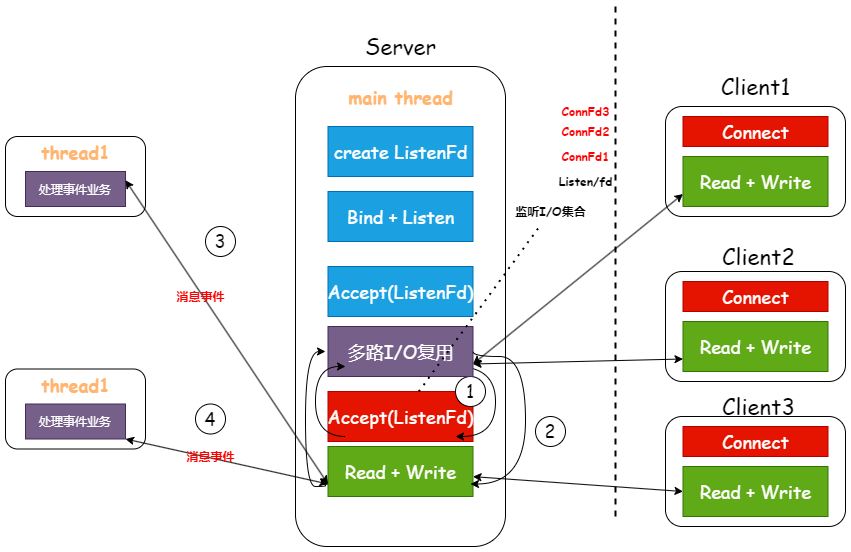

The diagram above was exported from draw.io. Its source (the exported page's mxGraphModel, read from the mxfile embedded in the PNG):
<mxGraphModel dx="1195" dy="858" grid="1" gridSize="10" guides="1" tooltips="1" connect="1" arrows="1" fold="1" page="1" pageScale="1" pageWidth="827" pageHeight="1169" math="0" shadow="0">
  <root>
    <mxCell id="0" />
    <mxCell id="1" parent="0" />
    <mxCell id="flsfaJkC2lXAoBS6MsmW-1" value="" style="rounded=1;whiteSpace=wrap;html=1;" parent="1" vertex="1">
      <mxGeometry x="40" y="140" width="210" height="480" as="geometry" />
    </mxCell>
    <mxCell id="flsfaJkC2lXAoBS6MsmW-2" value="&lt;font style=&quot;font-size: 22px;&quot; face=&quot;Comic Sans MS&quot;&gt;Server&lt;/font&gt;" style="text;html=1;align=center;verticalAlign=middle;resizable=0;points=[];autosize=1;strokeColor=none;fillColor=none;" parent="1" vertex="1">
      <mxGeometry x="100" y="100" width="90" height="40" as="geometry" />
    </mxCell>
    <mxCell id="flsfaJkC2lXAoBS6MsmW-3" value="&lt;font color=&quot;#ffb570&quot; style=&quot;font-size: 18px;&quot; face=&quot;Comic Sans MS&quot;&gt;&lt;b&gt;main thread&lt;/b&gt;&lt;/font&gt;" style="text;html=1;align=center;verticalAlign=middle;resizable=0;points=[];autosize=1;strokeColor=none;fillColor=none;" parent="1" vertex="1">
      <mxGeometry x="80" y="150" width="130" height="40" as="geometry" />
    </mxCell>
    <mxCell id="flsfaJkC2lXAoBS6MsmW-4" value="&lt;font style=&quot;font-size: 18px;&quot; face=&quot;Comic Sans MS&quot;&gt;create ListenFd&lt;/font&gt;" style="rounded=0;whiteSpace=wrap;html=1;fillColor=#1ba1e2;strokeColor=#006EAF;fontColor=#ffffff;" parent="1" vertex="1">
      <mxGeometry x="72.5" y="200" width="145" height="50" as="geometry" />
    </mxCell>
    <mxCell id="flsfaJkC2lXAoBS6MsmW-5" value="&lt;font style=&quot;font-size: 18px;&quot; face=&quot;Comic Sans MS&quot;&gt;Bind + Listen&lt;/font&gt;" style="rounded=0;whiteSpace=wrap;html=1;fillColor=#1ba1e2;strokeColor=#006EAF;fontColor=#ffffff;" parent="1" vertex="1">
      <mxGeometry x="72.5" y="265" width="145" height="50" as="geometry" />
    </mxCell>
    <mxCell id="flsfaJkC2lXAoBS6MsmW-6" value="&lt;font style=&quot;font-size: 18px;&quot; face=&quot;Comic Sans MS&quot;&gt;Accept(ListenFd)&lt;/font&gt;" style="rounded=0;whiteSpace=wrap;html=1;fillColor=#1ba1e2;strokeColor=#006EAF;fontColor=#ffffff;" parent="1" vertex="1">
      <mxGeometry x="72.5" y="340" width="145" height="50" as="geometry" />
    </mxCell>
    <mxCell id="flsfaJkC2lXAoBS6MsmW-8" value="&lt;font style=&quot;font-size: 18px;&quot; face=&quot;Comic Sans MS&quot;&gt;Read + Write&lt;/font&gt;" style="rounded=0;whiteSpace=wrap;html=1;fillColor=#60a917;strokeColor=#2D7600;fontColor=#ffffff;" parent="1" vertex="1">
      <mxGeometry x="72.5" y="520" width="145" height="50" as="geometry" />
    </mxCell>
    <mxCell id="flsfaJkC2lXAoBS6MsmW-10" value="" style="endArrow=none;html=1;rounded=1;curved=0;dashed=1;strokeWidth=2;" parent="1" edge="1">
      <mxGeometry width="50" height="50" relative="1" as="geometry">
        <mxPoint x="360" y="590" as="sourcePoint" />
        <mxPoint x="360" y="80" as="targetPoint" />
      </mxGeometry>
    </mxCell>
    <mxCell id="flsfaJkC2lXAoBS6MsmW-11" value="" style="rounded=1;whiteSpace=wrap;html=1;" parent="1" vertex="1">
      <mxGeometry x="410" y="180" width="180" height="110" as="geometry" />
    </mxCell>
    <mxCell id="flsfaJkC2lXAoBS6MsmW-12" value="&lt;font style=&quot;font-size: 22px;&quot; face=&quot;Comic Sans MS&quot;&gt;Client1&lt;/font&gt;" style="text;html=1;align=center;verticalAlign=middle;resizable=0;points=[];autosize=1;strokeColor=none;fillColor=none;" parent="1" vertex="1">
      <mxGeometry x="455" y="140" width="90" height="40" as="geometry" />
    </mxCell>
    <mxCell id="flsfaJkC2lXAoBS6MsmW-7" value="&lt;font style=&quot;font-size: 18px;&quot; face=&quot;Comic Sans MS&quot;&gt;Accept(ListenFd)&lt;/font&gt;" style="rounded=0;whiteSpace=wrap;html=1;fillColor=#e51400;strokeColor=#B20000;fontColor=#ffffff;" parent="1" vertex="1">
      <mxGeometry x="72.5" y="465" width="145" height="50" as="geometry" />
    </mxCell>
    <mxCell id="flsfaJkC2lXAoBS6MsmW-33" value="&lt;font style=&quot;font-size: 18px;&quot; face=&quot;Comic Sans MS&quot;&gt;1&lt;/font&gt;" style="ellipse;whiteSpace=wrap;html=1;fontSize=18;" parent="1" vertex="1">
      <mxGeometry x="200" y="450" width="30" height="30" as="geometry" />
    </mxCell>
    <mxCell id="flsfaJkC2lXAoBS6MsmW-13" value="&lt;font style=&quot;font-size: 18px;&quot; face=&quot;Comic Sans MS&quot;&gt;Connect&lt;/font&gt;" style="rounded=0;whiteSpace=wrap;html=1;fillColor=#e51400;strokeColor=#B20000;fontColor=#ffffff;" parent="1" vertex="1">
      <mxGeometry x="427.5" y="190" width="145" height="30" as="geometry" />
    </mxCell>
    <mxCell id="flsfaJkC2lXAoBS6MsmW-15" value="&lt;font style=&quot;font-size: 18px;&quot; face=&quot;Comic Sans MS&quot;&gt;Read + Write&lt;/font&gt;" style="rounded=0;whiteSpace=wrap;html=1;fillColor=#60a917;strokeColor=#2D7600;fontColor=#ffffff;" parent="1" vertex="1">
      <mxGeometry x="427.5" y="230" width="145" height="50" as="geometry" />
    </mxCell>
    <mxCell id="flsfaJkC2lXAoBS6MsmW-20" value="&lt;font style=&quot;font-size: 22px;&quot; face=&quot;Comic Sans MS&quot;&gt;Client2&lt;/font&gt;" style="text;html=1;align=center;verticalAlign=middle;resizable=0;points=[];autosize=1;strokeColor=none;fillColor=none;" parent="1" vertex="1">
      <mxGeometry x="453" y="310" width="100" height="40" as="geometry" />
    </mxCell>
    <mxCell id="flsfaJkC2lXAoBS6MsmW-27" value="&lt;font style=&quot;font-size: 22px;&quot; face=&quot;Comic Sans MS&quot;&gt;Client3&lt;/font&gt;" style="text;html=1;align=center;verticalAlign=middle;resizable=0;points=[];autosize=1;strokeColor=none;fillColor=none;" parent="1" vertex="1">
      <mxGeometry x="453" y="460" width="100" height="40" as="geometry" />
    </mxCell>
    <mxCell id="flsfaJkC2lXAoBS6MsmW-34" value="&lt;font style=&quot;font-size: 18px;&quot; face=&quot;Comic Sans MS&quot;&gt;2&lt;/font&gt;" style="ellipse;whiteSpace=wrap;html=1;fontSize=18;" parent="1" vertex="1">
      <mxGeometry x="280" y="490" width="30" height="30" as="geometry" />
    </mxCell>
    <mxCell id="flsfaJkC2lXAoBS6MsmW-39" value="" style="endArrow=classic;html=1;rounded=0;edgeStyle=orthogonalEdgeStyle;curved=1;" parent="1" edge="1">
      <mxGeometry width="50" height="50" relative="1" as="geometry">
        <mxPoint x="200" y="440" as="sourcePoint" />
        <mxPoint x="200" y="510" as="targetPoint" />
        <Array as="points">
          <mxPoint x="240" y="440" />
          <mxPoint x="240" y="510" />
          <mxPoint x="200" y="510" />
        </Array>
      </mxGeometry>
    </mxCell>
    <mxCell id="flsfaJkC2lXAoBS6MsmW-42" value="&lt;font style=&quot;font-size: 18px;&quot; face=&quot;Comic Sans MS&quot;&gt;4&lt;/font&gt;" style="ellipse;whiteSpace=wrap;html=1;fontSize=18;" parent="1" vertex="1">
      <mxGeometry x="-60" y="477.5" width="30" height="30" as="geometry" />
    </mxCell>
    <mxCell id="flsfaJkC2lXAoBS6MsmW-44" value="&lt;font face=&quot;Comic Sans MS&quot;&gt;&lt;b&gt;ConnFd1&lt;/b&gt;&lt;/font&gt;" style="text;html=1;align=center;verticalAlign=middle;resizable=0;points=[];autosize=1;strokeColor=none;fillColor=none;fontColor=#ff0000;" parent="1" vertex="1">
      <mxGeometry x="295" y="215" width="70" height="30" as="geometry" />
    </mxCell>
    <mxCell id="A1X2cLIFnAT6Ku_TKet--2" value="&lt;font style=&quot;font-size: 18px;&quot; face=&quot;Comic Sans MS&quot;&gt;多路I/O复用&lt;/font&gt;" style="rounded=0;whiteSpace=wrap;html=1;fillColor=#76608a;strokeColor=#432D57;fontColor=#ffffff;" parent="1" vertex="1">
      <mxGeometry x="72.5" y="400" width="145" height="50" as="geometry" />
    </mxCell>
    <mxCell id="flsfaJkC2lXAoBS6MsmW-40" value="" style="endArrow=none;html=1;rounded=0;edgeStyle=orthogonalEdgeStyle;curved=1;startArrow=classic;startFill=1;endFill=0;" parent="1" edge="1">
      <mxGeometry width="50" height="50" relative="1" as="geometry">
        <mxPoint x="90" y="440" as="sourcePoint" />
        <mxPoint x="90" y="510" as="targetPoint" />
        <Array as="points">
          <mxPoint x="60" y="440" />
          <mxPoint x="60" y="510" />
        </Array>
      </mxGeometry>
    </mxCell>
    <mxCell id="A1X2cLIFnAT6Ku_TKet--3" value="" style="endArrow=none;html=1;rounded=0;edgeStyle=orthogonalEdgeStyle;curved=1;startArrow=classic;startFill=1;endFill=0;entryX=0;entryY=0.75;entryDx=0;entryDy=0;" parent="1" target="flsfaJkC2lXAoBS6MsmW-8" edge="1">
      <mxGeometry width="50" height="50" relative="1" as="geometry">
        <mxPoint x="70" y="425" as="sourcePoint" />
        <mxPoint x="70" y="495" as="targetPoint" />
        <Array as="points">
          <mxPoint x="50" y="425" />
          <mxPoint x="50" y="560" />
          <mxPoint x="70" y="560" />
          <mxPoint x="70" y="558" />
        </Array>
      </mxGeometry>
    </mxCell>
    <mxCell id="A1X2cLIFnAT6Ku_TKet--6" value="" style="endArrow=classic;html=1;rounded=0;edgeStyle=orthogonalEdgeStyle;curved=1;exitX=1;exitY=0.5;exitDx=0;exitDy=0;" parent="1" source="A1X2cLIFnAT6Ku_TKet--2" edge="1">
      <mxGeometry width="50" height="50" relative="1" as="geometry">
        <mxPoint x="215" y="487.5" as="sourcePoint" />
        <mxPoint x="215" y="557.5" as="targetPoint" />
        <Array as="points">
          <mxPoint x="218" y="430" />
          <mxPoint x="270" y="430" />
          <mxPoint x="270" y="558" />
        </Array>
      </mxGeometry>
    </mxCell>
    <mxCell id="A1X2cLIFnAT6Ku_TKet--7" value="&lt;font style=&quot;font-size: 18px;&quot; face=&quot;Comic Sans MS&quot;&gt;3&lt;/font&gt;" style="ellipse;whiteSpace=wrap;html=1;fontSize=18;" parent="1" vertex="1">
      <mxGeometry x="-50" y="300" width="30" height="30" as="geometry" />
    </mxCell>
    <mxCell id="A1X2cLIFnAT6Ku_TKet--8" value="" style="endArrow=none;dashed=1;html=1;dashPattern=1 3;strokeWidth=2;rounded=0;" parent="1" source="flsfaJkC2lXAoBS6MsmW-7" edge="1" target="A1X2cLIFnAT6Ku_TKet--12">
      <mxGeometry width="50" height="50" relative="1" as="geometry">
        <mxPoint x="-50" y="375" as="sourcePoint" />
        <mxPoint x="20" y="370" as="targetPoint" />
      </mxGeometry>
    </mxCell>
    <mxCell id="A1X2cLIFnAT6Ku_TKet--9" value="&lt;font style=&quot;font-size: 12px;&quot; face=&quot;Comic Sans MS&quot;&gt;&lt;b&gt;Listen/fd&lt;/b&gt;&lt;/font&gt;" style="text;html=1;align=center;verticalAlign=middle;resizable=0;points=[];autosize=1;strokeColor=none;fillColor=none;" parent="1" vertex="1">
      <mxGeometry x="290" y="240" width="80" height="30" as="geometry" />
    </mxCell>
    <mxCell id="A1X2cLIFnAT6Ku_TKet--10" value="&lt;font face=&quot;Comic Sans MS&quot;&gt;&lt;b&gt;ConnFd2&lt;/b&gt;&lt;/font&gt;" style="text;html=1;align=center;verticalAlign=middle;resizable=0;points=[];autosize=1;strokeColor=none;fillColor=none;fontColor=#ff0000;" parent="1" vertex="1">
      <mxGeometry x="295" y="190" width="70" height="30" as="geometry" />
    </mxCell>
    <mxCell id="A1X2cLIFnAT6Ku_TKet--11" value="&lt;font face=&quot;Comic Sans MS&quot;&gt;&lt;b&gt;ConnFd3&lt;/b&gt;&lt;/font&gt;" style="text;html=1;align=center;verticalAlign=middle;resizable=0;points=[];autosize=1;strokeColor=none;fillColor=none;fontColor=#ff0000;" parent="1" vertex="1">
      <mxGeometry x="295" y="170" width="70" height="30" as="geometry" />
    </mxCell>
    <mxCell id="A1X2cLIFnAT6Ku_TKet--12" value="&lt;font face=&quot;Comic Sans MS&quot;&gt;&lt;b&gt;监听I/O集合&lt;/b&gt;&lt;/font&gt;" style="text;html=1;align=center;verticalAlign=middle;resizable=0;points=[];autosize=1;strokeColor=none;fillColor=none;" parent="1" vertex="1">
      <mxGeometry x="250" y="270" width="90" height="30" as="geometry" />
    </mxCell>
    <mxCell id="A1X2cLIFnAT6Ku_TKet--13" value="" style="rounded=1;whiteSpace=wrap;html=1;" parent="1" vertex="1">
      <mxGeometry x="410" y="345" width="180" height="110" as="geometry" />
    </mxCell>
    <mxCell id="A1X2cLIFnAT6Ku_TKet--14" value="&lt;font style=&quot;font-size: 18px;&quot; face=&quot;Comic Sans MS&quot;&gt;Connect&lt;/font&gt;" style="rounded=0;whiteSpace=wrap;html=1;fillColor=#e51400;strokeColor=#B20000;fontColor=#ffffff;" parent="1" vertex="1">
      <mxGeometry x="427.5" y="355" width="145" height="30" as="geometry" />
    </mxCell>
    <mxCell id="A1X2cLIFnAT6Ku_TKet--15" value="&lt;font style=&quot;font-size: 18px;&quot; face=&quot;Comic Sans MS&quot;&gt;Read + Write&lt;/font&gt;" style="rounded=0;whiteSpace=wrap;html=1;fillColor=#60a917;strokeColor=#2D7600;fontColor=#ffffff;" parent="1" vertex="1">
      <mxGeometry x="427.5" y="395" width="145" height="50" as="geometry" />
    </mxCell>
    <mxCell id="A1X2cLIFnAT6Ku_TKet--16" value="" style="rounded=1;whiteSpace=wrap;html=1;" parent="1" vertex="1">
      <mxGeometry x="410" y="490" width="180" height="110" as="geometry" />
    </mxCell>
    <mxCell id="A1X2cLIFnAT6Ku_TKet--17" value="&lt;font style=&quot;font-size: 18px;&quot; face=&quot;Comic Sans MS&quot;&gt;Connect&lt;/font&gt;" style="rounded=0;whiteSpace=wrap;html=1;fillColor=#e51400;strokeColor=#B20000;fontColor=#ffffff;" parent="1" vertex="1">
      <mxGeometry x="427.5" y="500" width="145" height="30" as="geometry" />
    </mxCell>
    <mxCell id="A1X2cLIFnAT6Ku_TKet--18" value="&lt;font style=&quot;font-size: 18px;&quot; face=&quot;Comic Sans MS&quot;&gt;Read + Write&lt;/font&gt;" style="rounded=0;whiteSpace=wrap;html=1;fillColor=#60a917;strokeColor=#2D7600;fontColor=#ffffff;" parent="1" vertex="1">
      <mxGeometry x="427.5" y="540" width="145" height="50" as="geometry" />
    </mxCell>
    <mxCell id="A1X2cLIFnAT6Ku_TKet--19" value="" style="endArrow=classic;startArrow=classic;html=1;rounded=0;entryX=0;entryY=0.5;entryDx=0;entryDy=0;endFill=1;" parent="1" source="flsfaJkC2lXAoBS6MsmW-8" target="A1X2cLIFnAT6Ku_TKet--18" edge="1">
      <mxGeometry width="50" height="50" relative="1" as="geometry">
        <mxPoint x="330" y="600" as="sourcePoint" />
        <mxPoint x="380" y="550" as="targetPoint" />
      </mxGeometry>
    </mxCell>
    <mxCell id="A1X2cLIFnAT6Ku_TKet--20" value="" style="endArrow=classic;startArrow=classic;html=1;rounded=0;exitX=1;exitY=0.75;exitDx=0;exitDy=0;entryX=0;entryY=0.75;entryDx=0;entryDy=0;endFill=1;" parent="1" source="A1X2cLIFnAT6Ku_TKet--2" target="A1X2cLIFnAT6Ku_TKet--15" edge="1">
      <mxGeometry width="50" height="50" relative="1" as="geometry">
        <mxPoint x="330" y="410" as="sourcePoint" />
        <mxPoint x="380" y="360" as="targetPoint" />
      </mxGeometry>
    </mxCell>
    <mxCell id="A1X2cLIFnAT6Ku_TKet--21" value="" style="endArrow=classic;html=1;rounded=0;exitX=0;exitY=0.75;exitDx=0;exitDy=0;entryX=1;entryY=0.75;entryDx=0;entryDy=0;startArrow=classic;startFill=1;" parent="1" source="flsfaJkC2lXAoBS6MsmW-15" target="A1X2cLIFnAT6Ku_TKet--2" edge="1">
      <mxGeometry width="50" height="50" relative="1" as="geometry">
        <mxPoint x="270" y="350" as="sourcePoint" />
        <mxPoint x="320" y="300" as="targetPoint" />
      </mxGeometry>
    </mxCell>
    <mxCell id="aoyAKxTxrgRTlGKLq45--1" value="" style="rounded=1;whiteSpace=wrap;html=1;" vertex="1" parent="1">
      <mxGeometry x="-250" y="210" width="140" height="80" as="geometry" />
    </mxCell>
    <mxCell id="aoyAKxTxrgRTlGKLq45--2" value="&lt;font color=&quot;#ffb570&quot; style=&quot;font-size: 18px;&quot; face=&quot;Comic Sans MS&quot;&gt;&lt;b&gt;thread1&lt;/b&gt;&lt;/font&gt;" style="text;html=1;align=center;verticalAlign=middle;resizable=0;points=[];autosize=1;strokeColor=none;fillColor=none;" vertex="1" parent="1">
      <mxGeometry x="-225" y="205" width="90" height="40" as="geometry" />
    </mxCell>
    <mxCell id="aoyAKxTxrgRTlGKLq45--3" value="&lt;font face=&quot;Comic Sans MS&quot;&gt;处理事件业务&lt;/font&gt;" style="rounded=0;whiteSpace=wrap;html=1;fillColor=#76608a;strokeColor=#432D57;fontColor=#ffffff;" vertex="1" parent="1">
      <mxGeometry x="-230" y="245" width="100" height="35" as="geometry" />
    </mxCell>
    <mxCell id="aoyAKxTxrgRTlGKLq45--4" value="" style="rounded=1;whiteSpace=wrap;html=1;" vertex="1" parent="1">
      <mxGeometry x="-250" y="442.5" width="140" height="80" as="geometry" />
    </mxCell>
    <mxCell id="aoyAKxTxrgRTlGKLq45--5" value="&lt;font color=&quot;#ffb570&quot; style=&quot;font-size: 18px;&quot; face=&quot;Comic Sans MS&quot;&gt;&lt;b&gt;thread1&lt;/b&gt;&lt;/font&gt;" style="text;html=1;align=center;verticalAlign=middle;resizable=0;points=[];autosize=1;strokeColor=none;fillColor=none;" vertex="1" parent="1">
      <mxGeometry x="-225" y="437.5" width="90" height="40" as="geometry" />
    </mxCell>
    <mxCell id="aoyAKxTxrgRTlGKLq45--6" value="&lt;font face=&quot;Comic Sans MS&quot;&gt;处理事件业务&lt;/font&gt;" style="rounded=0;whiteSpace=wrap;html=1;fillColor=#76608a;strokeColor=#432D57;fontColor=#ffffff;" vertex="1" parent="1">
      <mxGeometry x="-230" y="477.5" width="100" height="35" as="geometry" />
    </mxCell>
    <mxCell id="aoyAKxTxrgRTlGKLq45--7" value="" style="endArrow=classic;startArrow=classic;html=1;rounded=0;entryX=1;entryY=0.25;entryDx=0;entryDy=0;exitX=0;exitY=0.75;exitDx=0;exitDy=0;" edge="1" parent="1" source="flsfaJkC2lXAoBS6MsmW-8" target="aoyAKxTxrgRTlGKLq45--3">
      <mxGeometry width="50" height="50" relative="1" as="geometry">
        <mxPoint x="-50" y="550" as="sourcePoint" />
        <mxPoint y="500" as="targetPoint" />
      </mxGeometry>
    </mxCell>
    <mxCell id="aoyAKxTxrgRTlGKLq45--9" value="" style="endArrow=classic;startArrow=classic;html=1;rounded=0;entryX=1;entryY=1;entryDx=0;entryDy=0;exitX=0;exitY=0.75;exitDx=0;exitDy=0;" edge="1" parent="1" source="flsfaJkC2lXAoBS6MsmW-8" target="aoyAKxTxrgRTlGKLq45--6">
      <mxGeometry width="50" height="50" relative="1" as="geometry">
        <mxPoint x="-130" y="630" as="sourcePoint" />
        <mxPoint x="-80" y="580" as="targetPoint" />
      </mxGeometry>
    </mxCell>
    <mxCell id="aoyAKxTxrgRTlGKLq45--11" value="&lt;font face=&quot;Comic Sans MS&quot;&gt;&lt;b&gt;消息事件&lt;/b&gt;&lt;/font&gt;" style="text;html=1;align=center;verticalAlign=middle;resizable=0;points=[];autosize=1;strokeColor=none;fillColor=none;fontColor=#ff0000;" vertex="1" parent="1">
      <mxGeometry x="-90" y="355" width="70" height="30" as="geometry" />
    </mxCell>
    <mxCell id="aoyAKxTxrgRTlGKLq45--12" value="&lt;font face=&quot;Comic Sans MS&quot;&gt;&lt;b&gt;消息事件&lt;/b&gt;&lt;/font&gt;" style="text;html=1;align=center;verticalAlign=middle;resizable=0;points=[];autosize=1;strokeColor=none;fillColor=none;fontColor=#ff0000;" vertex="1" parent="1">
      <mxGeometry x="-80" y="515" width="70" height="30" as="geometry" />
    </mxCell>
  </root>
</mxGraphModel>